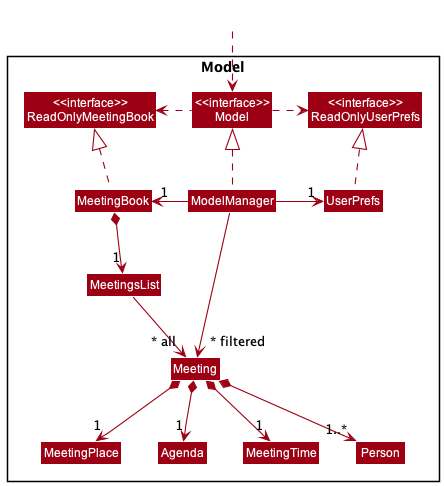

The diagram above was rendered by PlantUML. Its source (embedded in the PNG):
@startuml
!include style.puml
skinparam arrowThickness 1.1
skinparam arrowColor MODEL_COLOR
skinparam classBackgroundColor MODEL_COLOR

Package Model <<Rectangle>>{
Class "<<interface>>\nReadOnlyMeetingBook" as ReadOnlyMeetingBook
Class "<<interface>>\nReadOnlyUserPrefs" as ReadOnlyUserPrefs
Class "<<interface>>\nModel" as Model
Class MeetingBook
Class ModelManager
Class UserPrefs

Class MeetingsList
Class Meeting
Class MeetingPlace
Class Agenda
Class MeetingTime
Class Person
}

Class HiddenOutside #FFFFFF
HiddenOutside ..> Model

MeetingBook .up.|> ReadOnlyMeetingBook

ModelManager .up.|> Model
Model .right.> ReadOnlyUserPrefs
Model .left.> ReadOnlyMeetingBook
ModelManager -left-> "1" MeetingBook
ModelManager -right-> "1" UserPrefs
UserPrefs .up.|> ReadOnlyUserPrefs

MeetingBook *--> "1" MeetingsList
MeetingsList --> "~* all" Meeting
Meeting *--> "1" MeetingPlace
Meeting *--> "1" MeetingTime
Meeting *--> "1" Agenda
Meeting *--> "1..*" Person

ModelManager -->"~* filtered" Meeting
@enduml